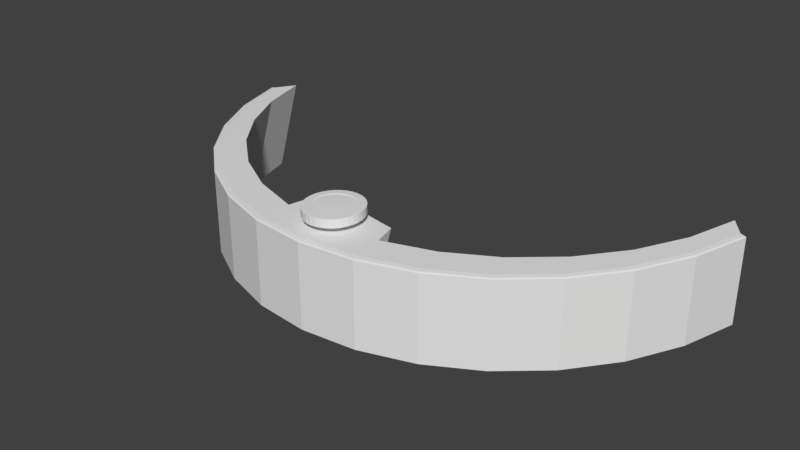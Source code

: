 # Source: roomba_Bumper.blend  (saved by Blender 2.79.0; exported with 4.5.12 LTS)
import bpy
from mathutils import Matrix  # noqa: F401  (used for matrix-valued properties, if any)

bpy.ops.wm.read_factory_settings(use_empty=True)
scene = bpy.context.scene
scene.name = 'Scene'

# ---- collections
col_collection_1 = bpy.data.collections.new('Collection 1'); scene.collection.children.link(col_collection_1)

# ---- world
world_world = bpy.data.worlds.new('World'); scene.world = world_world
world_world.color = (0.05088, 0.05088, 0.05088)
world_world.use_sun_shadow = False
world_world.sun_shadow_jitter_overblur = 0.0
world_world.cycles.sampling_method = 'MANUAL'

# ---- meshes
me_cylinder_002 = bpy.data.meshes.new('Cylinder.002')
me_cylinder_002.from_pydata([(0.0004897, 0.05839, 0.1247), (0.02002, 0.05635, 0.1247), (0.03881, 0.05031, 0.1247), (0.05612, 0.0405, 0.1247), (0.07129, 0.0273, 0.1247), (0.08375, 0.01121, 0.1247), (0.093, -0.007138, 0.1247), (0.0987, -0.02705, 0.1247), (0.1006, -0.04776, 0.1247), (0.0987, -0.06847, 0.1247), (0.093, -0.08838, 0.1247), (0.08375, -0.1067, 0.1247), (0.07129, -0.1228, 0.1247), (0.05612, -0.136, 0.1247), (0.03881, -0.1458, 0.1247), (0.02002, -0.1519, 0.1247), (0.0004896, -0.1539, 0.1247), (-0.01905, -0.1519, 0.1247), (-0.03783, -0.1458, 0.1247), (-0.05514, -0.136, 0.1247), (-0.07031, -0.1228, 0.1247), (-0.08277, -0.1067, 0.1247), (-0.09202, -0.08838, 0.1247), (-0.09772, -0.06847, 0.1247), (-0.09964, -0.04776, 0.1247), (-0.09772, -0.02705, 0.1247), (-0.09202, -0.007138, 0.1247), (-0.08277, 0.01121, 0.1247), (-0.07031, 0.0273, 0.1247), (-0.05514, 0.0405, 0.1247), (-0.03783, 0.05031, 0.1247), (-0.01905, 0.05635, 0.1247), (0.0004897, 0.01792, 0.1124), (0.01258, 0.01665, 0.1124), (0.0242, 0.01292, 0.1124), (0.03491, 0.006848, 0.1124), (0.0443, -0.001319, 0.1124), (0.052, -0.01127, 0.1124), (0.05773, -0.02263, 0.1124), (0.06125, -0.03495, 0.1124), (0.06244, -0.04776, 0.1124), (0.06125, -0.06057, 0.1124), (0.05773, -0.07289, 0.1124), (0.052, -0.08425, 0.1124), (0.0443, -0.0942, 0.1124), (0.03491, -0.1024, 0.1124), (0.0242, -0.1084, 0.1124), (0.01258, -0.1122, 0.1124), (0.0004897, -0.1134, 0.1124), (-0.0116, -0.1122, 0.1124), (-0.02322, -0.1084, 0.1124), (-0.03393, -0.1024, 0.1124), (-0.04332, -0.0942, 0.1124), (-0.05102, -0.08425, 0.1124), (-0.05675, -0.07289, 0.1124), (-0.06027, -0.06057, 0.1124), (-0.06146, -0.04776, 0.1124), (-0.06027, -0.03495, 0.1124), (-0.05675, -0.02263, 0.1124), (-0.05102, -0.01127, 0.1124), (-0.04332, -0.001319, 0.1124), (-0.03393, 0.006848, 0.1124), (-0.02322, 0.01292, 0.1124), (-0.0116, 0.01665, 0.1124), (0.01464, 0.02764, 0.3326), (0.0004897, 0.02912, 0.3326), (0.02824, 0.02327, 0.3326), (0.04078, 0.01617, 0.3326), (0.05177, 0.006604, 0.3326), (0.06079, -0.005046, 0.3326), (0.06749, -0.01834, 0.3326), (0.07162, -0.03276, 0.3326), (0.07301, -0.04776, 0.3326), (0.07162, -0.06276, 0.3326), (0.06749, -0.07718, 0.3326), (0.06079, -0.09047, 0.3326), (0.05177, -0.1021, 0.3326), (0.04078, -0.1117, 0.3326), (0.02824, -0.1188, 0.3326), (0.01464, -0.1232, 0.3326), (0.0004897, -0.1246, 0.3326), (-0.01366, -0.1232, 0.3326), (-0.02726, -0.1188, 0.3326), (-0.0398, -0.1117, 0.3326), (-0.05079, -0.1021, 0.3326), (-0.05981, -0.09047, 0.3326), (-0.06651, -0.07718, 0.3326), (-0.07064, -0.06276, 0.3326), (-0.07204, -0.04776, 0.3326), (-0.07064, -0.03276, 0.3326), (-0.06651, -0.01834, 0.3326), (-0.05981, -0.005046, 0.3326), (-0.05079, 0.006604, 0.3326), (-0.0398, 0.01617, 0.3326), (-0.02726, 0.02327, 0.3326), (-0.01366, 0.02764, 0.3326), (0.0004897, 0.05839, 0.3262), (0.0004897, 0.05625, 0.3294), (0.0004897, 0.05776, 0.3281), (0.01963, 0.05425, 0.3294), (0.02002, 0.05635, 0.3262), (0.01991, 0.05573, 0.3281), (0.03804, 0.04833, 0.3294), (0.03881, 0.05031, 0.3262), (0.03858, 0.04973, 0.3281), (0.055, 0.03872, 0.3294), (0.05612, 0.0405, 0.3262), (0.05579, 0.03998, 0.3281), (0.06987, 0.02579, 0.3294), (0.07129, 0.0273, 0.3262), (0.07088, 0.02686, 0.3281), (0.08207, 0.01003, 0.3294), (0.08375, 0.01121, 0.3262), (0.08326, 0.01087, 0.3281), (0.09114, -0.007956, 0.3294), (0.093, -0.007138, 0.3262), (0.09245, -0.007378, 0.3281), (0.09672, -0.02747, 0.3294), (0.0987, -0.02705, 0.3262), (0.09812, -0.02717, 0.3281), (0.09861, -0.04776, 0.3294), (0.1006, -0.04776, 0.3262), (0.1, -0.04776, 0.3281), (0.09672, -0.06805, 0.3294), (0.0987, -0.06847, 0.3262), (0.09812, -0.06834, 0.3281), (0.09114, -0.08756, 0.3294), (0.093, -0.08838, 0.3262), (0.09245, -0.08814, 0.3281), (0.08207, -0.1055, 0.3294), (0.08375, -0.1067, 0.3262), (0.08326, -0.1064, 0.3281), (0.06987, -0.1213, 0.3294), (0.07129, -0.1228, 0.3262), (0.07088, -0.1224, 0.3281), (0.055, -0.1342, 0.3294), (0.05612, -0.136, 0.3262), (0.05579, -0.1355, 0.3281), (0.03804, -0.1439, 0.3294), (0.03881, -0.1458, 0.3262), (0.03858, -0.1452, 0.3281), (0.01963, -0.1498, 0.3294), (0.02002, -0.1519, 0.3262), (0.01991, -0.1513, 0.3281), (0.0004896, -0.1518, 0.3294), (0.0004896, -0.1539, 0.3262), (0.0004896, -0.1533, 0.3281), (-0.01865, -0.1498, 0.3294), (-0.01905, -0.1519, 0.3262), (-0.01893, -0.1513, 0.3281), (-0.03706, -0.1439, 0.3294), (-0.03783, -0.1458, 0.3262), (-0.0376, -0.1452, 0.3281), (-0.05402, -0.1342, 0.3294), (-0.05514, -0.136, 0.3262), (-0.05481, -0.1355, 0.3281), (-0.06889, -0.1213, 0.3294), (-0.07031, -0.1228, 0.3262), (-0.0699, -0.1224, 0.3281), (-0.08109, -0.1055, 0.3294), (-0.08277, -0.1067, 0.3262), (-0.08228, -0.1064, 0.3281), (-0.09016, -0.08756, 0.3294), (-0.09202, -0.08838, 0.3262), (-0.09148, -0.08814, 0.3281), (-0.09574, -0.06805, 0.3294), (-0.09772, -0.06847, 0.3262), (-0.09714, -0.06834, 0.3281), (-0.09763, -0.04776, 0.3294), (-0.09964, -0.04776, 0.3262), (-0.09905, -0.04776, 0.3281), (-0.09574, -0.02747, 0.3294), (-0.09772, -0.02705, 0.3262), (-0.09714, -0.02717, 0.3281), (-0.09016, -0.007956, 0.3294), (-0.09202, -0.007138, 0.3262), (-0.09148, -0.007377, 0.3281), (-0.08109, 0.01003, 0.3294), (-0.08277, 0.01121, 0.3262), (-0.08228, 0.01087, 0.3281), (-0.06889, 0.02579, 0.3294), (-0.07031, 0.0273, 0.3262), (-0.0699, 0.02686, 0.3281), (-0.05402, 0.03872, 0.3294), (-0.05514, 0.0405, 0.3262), (-0.05481, 0.03998, 0.3281), (-0.03706, 0.04833, 0.3294), (-0.03783, 0.05031, 0.3262), (-0.0376, 0.04973, 0.3281), (-0.01865, 0.05425, 0.3294), (-0.01905, 0.05635, 0.3262), (-0.01893, 0.05573, 0.3281), (0.01442, 0.0265, 0.3239), (0.0004897, 0.02795, 0.3239), (0.02782, 0.02219, 0.3239), (0.04017, 0.01519, 0.3239), (0.05099, 0.005776, 0.3239), (0.05987, -0.005697, 0.3239), (0.06647, -0.01879, 0.3239), (0.07054, -0.03299, 0.3239), (0.07191, -0.04776, 0.3239), (0.07054, -0.06253, 0.3239), (0.06647, -0.07673, 0.3239), (0.05987, -0.08982, 0.3239), (0.05099, -0.1013, 0.3239), (0.04017, -0.1107, 0.3239), (0.02782, -0.1177, 0.3239), (0.01442, -0.122, 0.3239), (0.0004897, -0.1235, 0.3239), (-0.01344, -0.122, 0.3239), (-0.02684, -0.1177, 0.3239), (-0.03919, -0.1107, 0.3239), (-0.05001, -0.1013, 0.3239), (-0.05889, -0.08982, 0.3239), (-0.06549, -0.07673, 0.3239), (-0.06956, -0.06253, 0.3239), (-0.07093, -0.04776, 0.3239), (-0.06956, -0.03299, 0.3239), (-0.06549, -0.01879, 0.3239), (-0.05889, -0.005697, 0.3239), (-0.05001, 0.005776, 0.3239), (-0.03919, 0.01519, 0.3239), (-0.02684, 0.02219, 0.3239), (-0.01344, 0.0265, 0.3239), (0.007307, -0.01143, 0.3301), (0.0004897, -0.01072, 0.3301), (0.01386, -0.01354, 0.3301), (0.0199, -0.01696, 0.3301), (0.0252, -0.02157, 0.3301), (0.02954, -0.02718, 0.3301), (0.03277, -0.03358, 0.3301), (0.03476, -0.04053, 0.3301), (0.03543, -0.04776, 0.3301), (0.03476, -0.05498, 0.3301), (0.03277, -0.06193, 0.3301), (0.02954, -0.06834, 0.3301), (0.0252, -0.07395, 0.3301), (0.0199, -0.07856, 0.3301), (0.01386, -0.08198, 0.3301), (0.007307, -0.08409, 0.3301), (0.0004897, -0.0848, 0.3301), (-0.006327, -0.08409, 0.3301), (-0.01288, -0.08198, 0.3301), (-0.01892, -0.07856, 0.3301), (-0.02422, -0.07395, 0.3301), (-0.02856, -0.06834, 0.3301), (-0.03179, -0.06193, 0.3301), (-0.03378, -0.05498, 0.3301), (-0.03445, -0.04776, 0.3301), (-0.03378, -0.04053, 0.3301), (-0.03179, -0.03358, 0.3301), (-0.02856, -0.02718, 0.3301), (-0.02422, -0.02157, 0.3301), (-0.01892, -0.01696, 0.3301), (-0.01288, -0.01354, 0.3301), (-0.006327, -0.01143, 0.3301), (0.0004897, -0.04776, 0.3345), (0.0004897, 0.05518, 0.1124), (0.01944, 0.05321, 0.1124), (0.03765, 0.04735, 0.1124), (0.05444, 0.03784, 0.1124), (0.06916, 0.02503, 0.1124), (0.08123, 0.009434, 0.1124), (0.09021, -0.008364, 0.1124), (0.09573, -0.02768, 0.1124), (0.0976, -0.04776, 0.1124), (0.09573, -0.06784, 0.1124), (0.09021, -0.08715, 0.1124), (0.08123, -0.105, 0.1124), (0.06916, -0.1205, 0.1124), (0.05444, -0.1334, 0.1124), (0.03765, -0.1429, 0.1124), (0.01944, -0.1487, 0.1124), (0.0004896, -0.1507, 0.1124), (-0.01846, -0.1487, 0.1124), (-0.03667, -0.1429, 0.1124), (-0.05346, -0.1334, 0.1124), (-0.06818, -0.1205, 0.1124), (-0.08026, -0.105, 0.1124), (-0.08923, -0.08715, 0.1124), (-0.09476, -0.06784, 0.1124), (-0.09662, -0.04776, 0.1124), (-0.09476, -0.02767, 0.1124), (-0.08923, -0.008363, 0.1124), (-0.08026, 0.009434, 0.1124), (-0.06818, 0.02503, 0.1124), (-0.05346, 0.03784, 0.1124), (-0.03667, 0.04735, 0.1124), (-0.01846, 0.05321, 0.1124), (1.02, 0.676, -2.196), (0.9604, 0.4694, -2.196), (0.8644, 0.279, -2.196), (0.7352, 0.1121, -2.196), (0.5777, -0.0249, -2.196), (0.3981, -0.1267, -2.196), (0.2032, -0.1894, -2.196), (0.0004893, -0.2105, -2.196), (-0.2022, -0.1894, -2.196), (-0.3971, -0.1267, -2.196), (-0.5768, -0.0249, -2.196), (-0.7342, 0.1121, -2.196), (-0.8634, 0.279, -2.196), (-0.9595, 0.4694, -2.196), (-1.019, 0.676, -2.196), (0.9888, 0.6825, -2.324), (0.9315, 0.4821, -2.324), (0.8384, 0.2974, -2.324), (0.713, 0.1356, -2.324), (0.5603, 0.002729, -2.324), (0.3861, -0.09598, -2.324), (0.1971, -0.1568, -2.324), (0.0004893, -0.1773, -2.324), (-0.1961, -0.1568, -2.324), (-0.3851, -0.09598, -2.324), (-0.5594, 0.002729, -2.324), (-0.7121, 0.1356, -2.324), (-0.8374, 0.2974, -2.324), (-0.9305, 0.4821, -2.324), (-0.9878, 0.6825, -2.324), (0.999, 0.6804, -0.07216), (1.02, 0.676, -0.1051), (1.014, 0.6773, -0.08583), (0.9411, 0.4779, -0.07216), (0.9604, 0.4694, -0.1051), (0.9548, 0.4719, -0.08583), (0.847, 0.2913, -0.07216), (0.8644, 0.279, -0.1051), (0.8593, 0.2826, -0.08583), (0.7204, 0.1278, -0.07216), (0.7352, 0.1121, -0.1051), (0.7309, 0.1167, -0.08583), (0.5661, -0.00647, -0.07216), (0.5777, -0.0249, -0.1051), (0.5743, -0.01951, -0.08583), (0.3901, -0.1062, -0.07216), (0.3981, -0.1267, -0.1051), (0.3958, -0.1207, -0.08583), (0.1991, -0.1676, -0.07216), (0.2032, -0.1894, -0.1051), (0.202, -0.183, -0.08583), (0.0004893, -0.1884, -0.07216), (0.0004893, -0.2105, -0.1051), (0.0004893, -0.204, -0.08583), (-0.1981, -0.1676, -0.07216), (-0.2022, -0.1894, -0.1051), (-0.201, -0.183, -0.08583), (-0.3891, -0.1062, -0.07216), (-0.3971, -0.1267, -0.1051), (-0.3948, -0.1207, -0.08583), (-0.5651, -0.00647, -0.07216), (-0.5768, -0.0249, -0.1051), (-0.5734, -0.0195, -0.08583), (-0.7194, 0.1278, -0.07216), (-0.7342, 0.1121, -0.1051), (-0.7299, 0.1167, -0.08583), (-0.846, 0.2913, -0.07216), (-0.8634, 0.279, -0.1051), (-0.8583, 0.2826, -0.08583), (-0.9401, 0.4779, -0.07216), (-0.9595, 0.4694, -0.1051), (-0.9538, 0.4719, -0.08583), (-0.9981, 0.6804, -0.07216), (-1.019, 0.676, -0.1051), (-1.013, 0.6773, -0.08583), (0.06125, -0.06057, -0.05783), (-0.05675, -0.07289, -0.05924), (0.06244, -0.04776, -0.05633), (-0.06027, -0.06057, -0.05783), (0.0004897, 0.01792, -0.04782), (-0.0116, 0.01665, -0.04812), (0.052, -0.01127, -0.0519), (0.0443, -0.001319, -0.05063), (-0.02322, -0.1084, -0.06302), (-0.05102, -0.08425, -0.06051), (-0.03393, 0.006848, -0.04955), (-0.04332, -0.001319, -0.05063), (0.06125, -0.03495, -0.05481), (0.01258, -0.1122, -0.06332), (-0.04332, -0.0942, -0.06159), (0.0004897, -0.1134, -0.06332), (-0.03393, -0.1024, -0.06244), (0.05773, -0.02263, -0.05331), (0.0242, 0.01292, -0.0487), (0.01258, 0.01665, -0.04812), (-0.05102, -0.01127, -0.0519), (-0.05675, -0.02263, -0.05331), (0.05773, -0.07289, -0.05924), (0.03491, -0.1024, -0.06244), (0.0242, -0.1084, -0.06302), (-0.06146, -0.04776, -0.05633), (-0.0116, -0.1122, -0.06332), (-0.02322, 0.01292, -0.0487), (0.03491, 0.006848, -0.04955), (-0.06027, -0.03495, -0.05481), (0.052, -0.08425, -0.06051), (0.0443, -0.0942, -0.06159), (0.949, 0.7475, -0.05555), (0.8939, 0.5552, -0.05555), (0.8046, 0.378, -0.05555), (0.6843, 0.2227, -0.05555), (0.5378, 0.09517, -0.05555), (0.3706, 0.0004398, -0.05555), (0.1892, -0.0579, -0.05555), (-0.1882, -0.0579, -0.05555), (-0.3696, 0.0004401, -0.05555), (-0.5368, 0.09517, -0.05555), (-0.6833, 0.2227, -0.05555), (-0.8036, 0.378, -0.05555), (-0.893, 0.5552, -0.05555), (-0.948, 0.7475, -0.05555), (0.0004896, 0.05553, -0.04338), (0.1682, 0.02529, -0.04725), (-0.1673, 0.02529, -0.04725), (-0.2022, -0.1894, -0.1051)], [], [(31, 190, 96, 0), (102, 99, 64, 66), (105, 102, 66, 67), (108, 105, 67, 68), (111, 108, 68, 69), (114, 111, 69, 70), (117, 114, 70, 71), (120, 117, 71, 72), (123, 120, 72, 73), (126, 123, 73, 74), (129, 126, 74, 75), (132, 129, 75, 76), (135, 132, 76, 77), (138, 135, 77, 78), (141, 138, 78, 79), (144, 141, 79, 80), (147, 144, 80, 81), (150, 147, 81, 82), (153, 150, 82, 83), (156, 153, 83, 84), (159, 156, 84, 85), (162, 159, 85, 86), (165, 162, 86, 87), (168, 165, 87, 88), (171, 168, 88, 89), (174, 171, 89, 90), (177, 174, 90, 91), (180, 177, 91, 92), (183, 180, 92, 93), (186, 183, 93, 94), (9, 124, 127, 10), (189, 186, 94, 95), (97, 189, 95, 65), (4, 5, 262, 261), (32, 33, 383, 368), (13, 14, 271, 270), (0, 1, 258, 257), (22, 23, 280, 279), (31, 0, 257, 288), (9, 10, 267, 266), (18, 19, 276, 275), (27, 28, 285, 284), (5, 6, 263, 262), (14, 15, 272, 271), (23, 24, 281, 280), (1, 2, 259, 258), (10, 11, 268, 267), (19, 20, 277, 276), (28, 29, 286, 285), (6, 7, 264, 263), (15, 16, 273, 272), (24, 25, 282, 281), (2, 3, 260, 259), (11, 12, 269, 268), (20, 21, 278, 277), (29, 30, 287, 286), (7, 8, 265, 264), (16, 17, 274, 273), (25, 26, 283, 282), (3, 4, 261, 260), (12, 13, 270, 269), (21, 22, 279, 278), (30, 31, 288, 287), (8, 9, 266, 265), (17, 18, 275, 274), (26, 27, 284, 283), (80, 79, 207, 208), (18, 151, 154, 19), (27, 178, 181, 28), (5, 112, 115, 6), (14, 139, 142, 15), (23, 166, 169, 24), (0, 96, 100, 1), (1, 100, 103, 2), (10, 127, 130, 11), (19, 154, 157, 20), (28, 181, 184, 29), (6, 115, 118, 7), (15, 142, 145, 16), (24, 169, 172, 25), (2, 103, 106, 3), (11, 130, 133, 12), (20, 157, 160, 21), (29, 184, 187, 30), (7, 118, 121, 8), (16, 145, 148, 17), (25, 172, 175, 26), (3, 106, 109, 4), (12, 133, 136, 13), (21, 160, 163, 22), (30, 187, 190, 31), (8, 121, 124, 9), (17, 148, 151, 18), (26, 175, 178, 27), (4, 109, 112, 5), (13, 136, 139, 14), (22, 163, 166, 23), (100, 96, 98, 101), (101, 98, 97, 99), (103, 100, 101, 104), (104, 101, 99, 102), (106, 103, 104, 107), (107, 104, 102, 105), (109, 106, 107, 110), (110, 107, 105, 108), (112, 109, 110, 113), (113, 110, 108, 111), (115, 112, 113, 116), (116, 113, 111, 114), (118, 115, 116, 119), (119, 116, 114, 117), (121, 118, 119, 122), (122, 119, 117, 120), (124, 121, 122, 125), (125, 122, 120, 123), (127, 124, 125, 128), (128, 125, 123, 126), (130, 127, 128, 131), (131, 128, 126, 129), (133, 130, 131, 134), (134, 131, 129, 132), (136, 133, 134, 137), (137, 134, 132, 135), (139, 136, 137, 140), (140, 137, 135, 138), (142, 139, 140, 143), (143, 140, 138, 141), (145, 142, 143, 146), (146, 143, 141, 144), (148, 145, 146, 149), (149, 146, 144, 147), (151, 148, 149, 152), (152, 149, 147, 150), (154, 151, 152, 155), (155, 152, 150, 153), (157, 154, 155, 158), (158, 155, 153, 156), (160, 157, 158, 161), (161, 158, 156, 159), (163, 160, 161, 164), (164, 161, 159, 162), (166, 163, 164, 167), (167, 164, 162, 165), (169, 166, 167, 170), (170, 167, 165, 168), (172, 169, 170, 173), (173, 170, 168, 171), (175, 172, 173, 176), (176, 173, 171, 174), (178, 175, 176, 179), (179, 176, 174, 177), (181, 178, 179, 182), (182, 179, 177, 180), (184, 181, 182, 185), (185, 182, 180, 183), (187, 184, 185, 188), (188, 185, 183, 186), (190, 187, 188, 191), (191, 188, 186, 189), (96, 190, 191, 98), (98, 191, 189, 97), (99, 97, 65, 64), (220, 219, 251, 252), (67, 66, 194, 195), (94, 93, 221, 222), (81, 80, 208, 209), (68, 67, 195, 196), (95, 94, 222, 223), (82, 81, 209, 210), (69, 68, 196, 197), (65, 95, 223, 193), (83, 82, 210, 211), (70, 69, 197, 198), (84, 83, 211, 212), (71, 70, 198, 199), (85, 84, 212, 213), (72, 71, 199, 200), (86, 85, 213, 214), (73, 72, 200, 201), (87, 86, 214, 215), (74, 73, 201, 202), (88, 87, 215, 216), (75, 74, 202, 203), (89, 88, 216, 217), (76, 75, 203, 204), (90, 89, 217, 218), (77, 76, 204, 205), (91, 90, 218, 219), (78, 77, 205, 206), (64, 65, 193, 192), (92, 91, 219, 220), (79, 78, 206, 207), (66, 64, 192, 194), (93, 92, 220, 221), (255, 254, 256), (207, 206, 238, 239), (194, 192, 224, 226), (221, 220, 252, 253), (208, 207, 239, 240), (195, 194, 226, 227), (222, 221, 253, 254), (209, 208, 240, 241), (196, 195, 227, 228), (223, 222, 254, 255), (210, 209, 241, 242), (197, 196, 228, 229), (193, 223, 255, 225), (211, 210, 242, 243), (198, 197, 229, 230), (212, 211, 243, 244), (199, 198, 230, 231), (213, 212, 244, 245), (200, 199, 231, 232), (214, 213, 245, 246), (201, 200, 232, 233), (215, 214, 246, 247), (202, 201, 233, 234), (216, 215, 247, 248), (203, 202, 234, 235), (217, 216, 248, 249), (204, 203, 235, 236), (218, 217, 249, 250), (205, 204, 236, 237), (219, 218, 250, 251), (206, 205, 237, 238), (192, 193, 225, 224), (242, 241, 256), (229, 228, 256), (225, 255, 256), (243, 242, 256), (230, 229, 256), (244, 243, 256), (231, 230, 256), (245, 244, 256), (232, 231, 256), (246, 245, 256), (233, 232, 256), (247, 246, 256), (234, 233, 256), (248, 247, 256), (235, 234, 256), (249, 248, 256), (236, 235, 256), (250, 249, 256), (237, 236, 256), (251, 250, 256), (238, 237, 256), (224, 225, 256), (252, 251, 256), (239, 238, 256), (226, 224, 256), (253, 252, 256), (240, 239, 256), (227, 226, 256), (254, 253, 256), (241, 240, 256), (228, 227, 256), (33, 32, 257, 258), (34, 33, 258, 259), (35, 34, 259, 260), (36, 35, 260, 261), (37, 36, 261, 262), (38, 37, 262, 263), (39, 38, 263, 264), (40, 39, 264, 265), (41, 40, 265, 266), (42, 41, 266, 267), (43, 42, 267, 268), (44, 43, 268, 269), (45, 44, 269, 270), (46, 45, 270, 271), (47, 46, 271, 272), (48, 47, 272, 273), (49, 48, 273, 274), (50, 49, 274, 275), (51, 50, 275, 276), (52, 51, 276, 277), (53, 52, 277, 278), (54, 53, 278, 279), (55, 54, 279, 280), (56, 55, 280, 281), (57, 56, 281, 282), (58, 57, 282, 283), (59, 58, 283, 284), (60, 59, 284, 285), (61, 60, 285, 286), (62, 61, 286, 287), (63, 62, 287, 288), (32, 63, 288, 257), (59, 60, 375, 384), (46, 47, 377, 388), (33, 34, 382, 383), (60, 61, 374, 375), (47, 48, 379, 377), (34, 35, 392, 382), (61, 62, 391, 374), (48, 49, 390, 379), (35, 36, 371, 392), (62, 63, 369, 391), (49, 50, 372, 390), (36, 37, 370, 371), (63, 32, 368, 369), (50, 51, 380, 372), (37, 38, 381, 370), (51, 52, 378, 380), (38, 39, 376, 381), (52, 53, 373, 378), (39, 40, 366, 376), (53, 54, 365, 373), (40, 41, 364, 366), (54, 55, 367, 365), (41, 42, 386, 364), (55, 56, 389, 367), (42, 43, 394, 386), (56, 57, 393, 389), (43, 44, 395, 394), (57, 58, 385, 393), (44, 45, 387, 395), (58, 59, 384, 385), (45, 46, 388, 387), (289, 320, 323, 290), (293, 294, 309, 308), (302, 303, 318, 317), (289, 290, 305, 304), (298, 299, 314, 313), (294, 295, 310, 309), (290, 291, 306, 305), (299, 300, 315, 314), (295, 296, 311, 310), (291, 292, 307, 306), (300, 301, 316, 315), (296, 297, 312, 311), (292, 293, 308, 307), (301, 302, 317, 316), (297, 298, 313, 312), (298, 347, 350, 299), (294, 335, 338, 295), (290, 323, 326, 291), (299, 350, 353, 300), (295, 338, 341, 296), (291, 326, 329, 292), (300, 353, 356, 301), (296, 341, 344, 297), (292, 329, 332, 293), (301, 356, 359, 302), (297, 413, 347, 298), (293, 332, 335, 294), (302, 359, 362, 303), (323, 320, 321, 324), (324, 321, 319, 322), (326, 323, 324, 327), (327, 324, 322, 325), (329, 326, 327, 330), (330, 327, 325, 328), (332, 329, 330, 333), (333, 330, 328, 331), (335, 332, 333, 336), (336, 333, 331, 334), (338, 335, 336, 339), (339, 336, 334, 337), (341, 338, 339, 342), (342, 339, 337, 340), (344, 341, 342, 345), (345, 342, 340, 343), (347, 413, 345, 348), (348, 345, 343, 346), (350, 347, 348, 351), (351, 348, 346, 349), (353, 350, 351, 354), (354, 351, 349, 352), (356, 353, 354, 357), (357, 354, 352, 355), (359, 356, 357, 360), (360, 357, 355, 358), (362, 359, 360, 363), (363, 360, 358, 361), (361, 358, 408, 409), (358, 355, 407, 408), (355, 352, 406, 407), (352, 349, 405, 406), (349, 346, 404, 405), (346, 343, 403, 404), (337, 334, 401, 402), (334, 331, 400, 401), (331, 328, 399, 400), (328, 325, 398, 399), (325, 322, 397, 398), (322, 319, 396, 397), (343, 340, 379, 390, 372, 380, 378, 373, 365, 367, 389, 393, 385, 384, 375, 374, 391, 369, 368, 410, 412, 403), (340, 337, 402, 411, 410, 368, 383, 382, 392, 371, 370, 381, 376, 366, 364, 386, 394, 395, 387, 388, 377, 379), (289, 304, 396, 319, 321, 320), (303, 362, 363, 361, 409, 318), (318, 409, 408, 317), (317, 408, 407, 316), (316, 407, 406, 315), (315, 406, 405, 314), (314, 405, 404, 313), (313, 404, 403, 312), (403, 412, 312), (312, 412, 410, 311), (311, 410, 411, 310), (411, 402, 310), (310, 402, 401, 309), (309, 401, 400, 308), (308, 400, 399, 307), (307, 399, 398, 306), (306, 398, 397, 305), (305, 397, 396, 304)])
me_cylinder_002.use_remesh_preserve_volume = False
me_cylinder_002.use_remesh_preserve_attributes = False
me_cylinder_002.use_mirror_vertex_groups = False
me_cylinder_002.update()

# ---- objects
ob_cylinder_001 = bpy.data.objects.new('Cylinder.001', me_cylinder_002)

# ---- transforms, parenting, visibility, modifiers, constraints
ob_cylinder_001.location = (-0.0004713, -0.8234, 0.1715)
ob_cylinder_001.scale = (1.0, 1.0, 0.148)
ob_cylinder_001.lineart.crease_threshold = 0.0

# ---- collection membership
col_collection_1.objects.link(ob_cylinder_001)

# ---- scene / render settings (as saved in the file)
scene.frame_start = 1; scene.frame_end = 250; scene.frame_set(1)
scene.render.engine = 'BLENDER_EEVEE_NEXT'
scene.render.resolution_percentage = 50
scene.render.dither_intensity = 0.0
scene.cycles.use_denoising = False
scene.cycles.samples = 128
scene.cycles.sampling_pattern = 'TABULATED_SOBOL'
scene.cycles.use_adaptive_sampling = False
scene.cycles.use_light_tree = False
scene.cycles.blur_glossy = 0.0
scene.cycles.sample_clamp_indirect = 0.0
scene.view_settings.view_transform = 'Standard'
bpy.context.view_layer.update()

# ---- added for rendering (the .blend has no active camera and no usable light): camera, sun
cam_auto = bpy.data.cameras.new('AutoCamera')
cam_auto.lens = 50.0
cam_auto.sensor_width = 36.0
cam_auto.clip_end = 1000.0
ob_auto_camera = bpy.data.objects.new('AutoCamera', cam_auto)
scene.collection.objects.link(ob_auto_camera)
ob_auto_camera.location = (2.11527, -3.0932, 1.71652)
ob_auto_camera.rotation_euler = (1.09748, -7.21219e-08, 0.694738)
scene.camera = ob_auto_camera
light_auto_sun = bpy.data.lights.new('AutoSun', 'SUN')
light_auto_sun.energy = 3.0
light_auto_sun.angle = 0.0523599
ob_auto_sun = bpy.data.objects.new('AutoSun', light_auto_sun)
scene.collection.objects.link(ob_auto_sun)
ob_auto_sun.rotation_euler = (0.872665, 0.174533, 0.523599)
bpy.context.view_layer.update()
